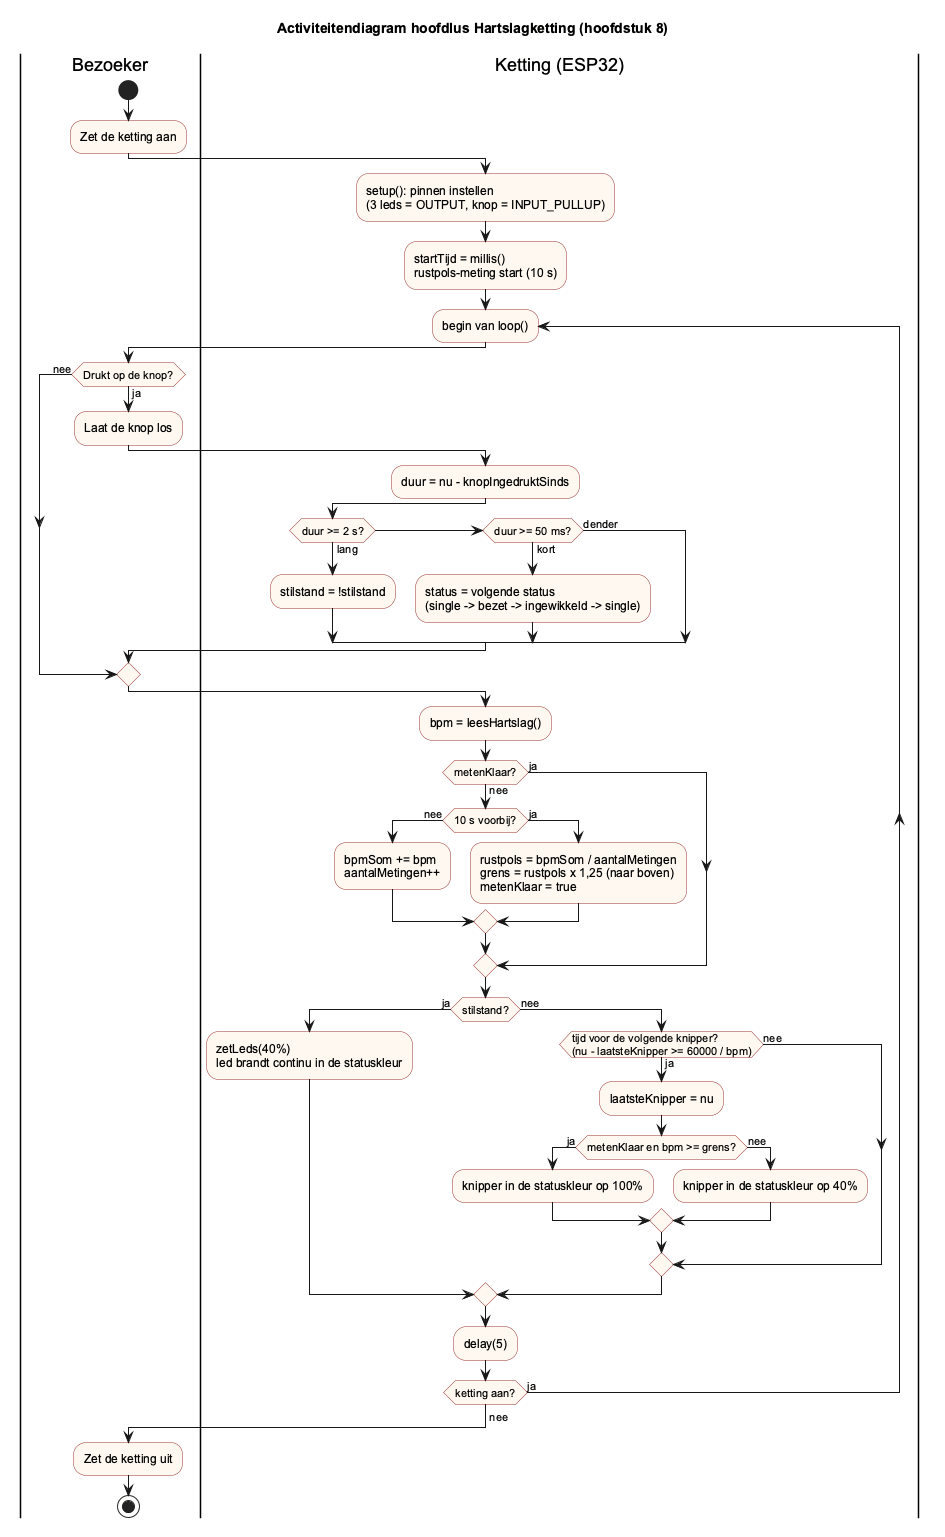

The diagram above was rendered by PlantUML. Its source (embedded in the PNG):
@startuml activiteitendiagram
title Activiteitendiagram hoofdlus Hartslagketting (hoofdstuk 8)
skinparam defaultFontName Arial
skinparam ActivityBackgroundColor #FFF8F0
skinparam ActivityBorderColor #993333

|Bezoeker|
start
:Zet de ketting aan;
|Ketting (ESP32)|
:setup(): pinnen instellen
(3 leds = OUTPUT, knop = INPUT_PULLUP);
:startTijd = millis()
rustpols-meting start (10 s);
repeat :begin van loop();
  |Bezoeker|
  if (Drukt op de knop?) then (ja)
    :Laat de knop los;
    |Ketting (ESP32)|
    :duur = nu - knopIngedruktSinds;
    if (duur >= 2 s?) then (lang)
      :stilstand = !stilstand;
    elseif (duur >= 50 ms?) then (kort)
      :status = volgende status
      (single -> bezet -> ingewikkeld -> single);
    else (dender)
    endif
  else (nee)
  endif
  |Ketting (ESP32)|
  :bpm = leesHartslag();
  if (metenKlaar?) then (nee)
    if (10 s voorbij?) then (nee)
      :bpmSom += bpm
      aantalMetingen++;
    else (ja)
      :rustpols = bpmSom / aantalMetingen
      grens = rustpols x 1,25 (naar boven)
      metenKlaar = true;
    endif
  else (ja)
  endif
  if (stilstand?) then (ja)
    :zetLeds(40%)
    led brandt continu in de statuskleur;
  else (nee)
    if (tijd voor de volgende knipper?\n(nu - laatsteKnipper >= 60000 / bpm)) then (ja)
      :laatsteKnipper = nu;
      if (metenKlaar en bpm >= grens?) then (ja)
        :knipper in de statuskleur op 100%;
      else (nee)
        :knipper in de statuskleur op 40%;
      endif
    else (nee)
    endif
  endif
  :delay(5);
repeat while (ketting aan?) is (ja)
-> nee;
|Bezoeker|
:Zet de ketting uit;
stop
@enduml